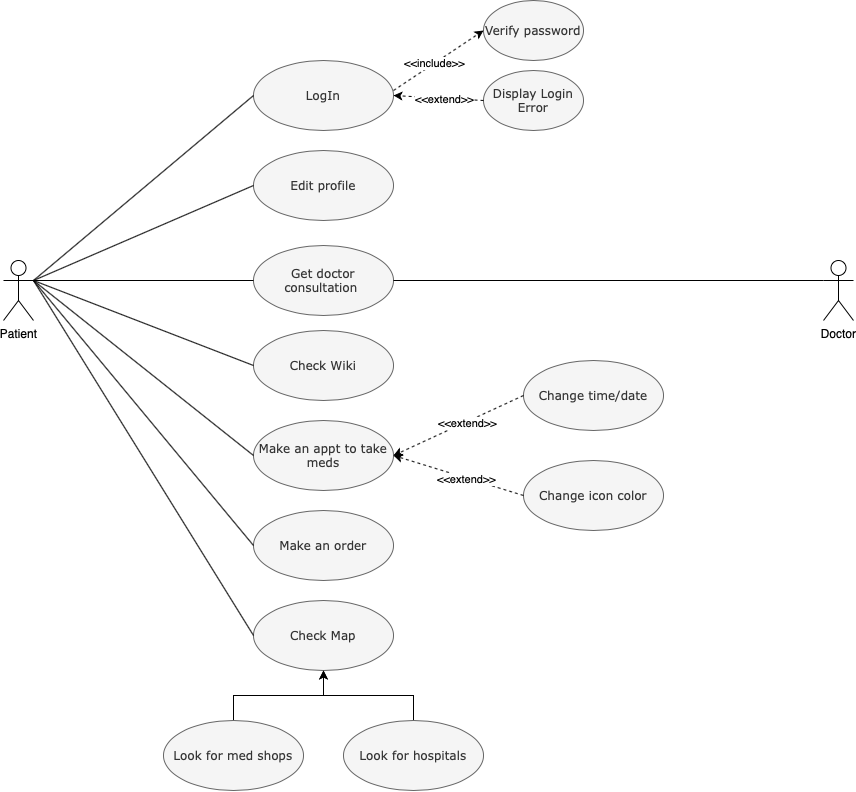

The diagram above was exported from draw.io. Its source (the exported page's mxGraphModel, read from the mxfile embedded in the PNG):
<mxGraphModel dx="2034" dy="1170" grid="1" gridSize="20" guides="1" tooltips="1" connect="1" arrows="1" fold="1" page="1" pageScale="1" pageWidth="1169" pageHeight="827" math="0" shadow="0">
  <root>
    <mxCell id="0" />
    <mxCell id="1" parent="0" />
    <mxCell id="8z-lg6h6PfSpfBhUvxVW-1" value="Patient" style="shape=umlActor;verticalLabelPosition=bottom;labelBackgroundColor=#ffffff;verticalAlign=top;html=1;" vertex="1" parent="1">
      <mxGeometry x="160" y="279" width="30" height="60" as="geometry" />
    </mxCell>
    <mxCell id="8z-lg6h6PfSpfBhUvxVW-33" value="Doctor" style="shape=umlActor;verticalLabelPosition=bottom;labelBackgroundColor=#ffffff;verticalAlign=top;html=1;" vertex="1" parent="1">
      <mxGeometry x="980" y="279" width="30" height="60" as="geometry" />
    </mxCell>
    <mxCell id="8z-lg6h6PfSpfBhUvxVW-63" value="LogIn" style="ellipse;whiteSpace=wrap;html=1;fillColor=#f5f5f5;strokeColor=#666666;fontColor=#333333;fontFamily=Verdana;" vertex="1" parent="1">
      <mxGeometry x="410" y="79" width="140" height="70" as="geometry" />
    </mxCell>
    <mxCell id="8z-lg6h6PfSpfBhUvxVW-64" value="" style="endArrow=none;html=1;entryX=0;entryY=0.5;entryDx=0;entryDy=0;exitX=1;exitY=0.3333333333333333;exitDx=0;exitDy=0;exitPerimeter=0;" edge="1" parent="1" source="8z-lg6h6PfSpfBhUvxVW-1" target="8z-lg6h6PfSpfBhUvxVW-63">
      <mxGeometry width="50" height="50" relative="1" as="geometry">
        <mxPoint x="370" y="309" as="sourcePoint" />
        <mxPoint x="420" y="259" as="targetPoint" />
      </mxGeometry>
    </mxCell>
    <mxCell id="8z-lg6h6PfSpfBhUvxVW-65" value="Make an order" style="ellipse;whiteSpace=wrap;html=1;fillColor=#f5f5f5;strokeColor=#666666;fontColor=#333333;fontFamily=Verdana;" vertex="1" parent="1">
      <mxGeometry x="410" y="529" width="140" height="70" as="geometry" />
    </mxCell>
    <mxCell id="8z-lg6h6PfSpfBhUvxVW-66" value="Get doctor consultation&amp;nbsp;" style="ellipse;whiteSpace=wrap;html=1;fillColor=#f5f5f5;strokeColor=#666666;fontColor=#333333;fontFamily=Verdana;" vertex="1" parent="1">
      <mxGeometry x="410" y="264" width="140" height="70" as="geometry" />
    </mxCell>
    <mxCell id="8z-lg6h6PfSpfBhUvxVW-67" value="" style="endArrow=none;html=1;entryX=0;entryY=0.5;entryDx=0;entryDy=0;exitX=1;exitY=0.3333333333333333;exitDx=0;exitDy=0;exitPerimeter=0;" edge="1" parent="1" source="8z-lg6h6PfSpfBhUvxVW-1" target="8z-lg6h6PfSpfBhUvxVW-65">
      <mxGeometry width="50" height="50" relative="1" as="geometry">
        <mxPoint x="280" y="419" as="sourcePoint" />
        <mxPoint x="330" y="369" as="targetPoint" />
      </mxGeometry>
    </mxCell>
    <mxCell id="8z-lg6h6PfSpfBhUvxVW-68" value="" style="endArrow=none;html=1;entryX=0;entryY=0.5;entryDx=0;entryDy=0;exitX=1;exitY=0.3333333333333333;exitDx=0;exitDy=0;exitPerimeter=0;" edge="1" parent="1" source="8z-lg6h6PfSpfBhUvxVW-1" target="8z-lg6h6PfSpfBhUvxVW-66">
      <mxGeometry width="50" height="50" relative="1" as="geometry">
        <mxPoint x="320" y="439" as="sourcePoint" />
        <mxPoint x="370" y="389" as="targetPoint" />
      </mxGeometry>
    </mxCell>
    <mxCell id="8z-lg6h6PfSpfBhUvxVW-69" value="Check Wiki" style="ellipse;whiteSpace=wrap;html=1;fillColor=#f5f5f5;strokeColor=#666666;fontColor=#333333;fontFamily=Verdana;" vertex="1" parent="1">
      <mxGeometry x="410" y="349" width="140" height="70" as="geometry" />
    </mxCell>
    <mxCell id="8z-lg6h6PfSpfBhUvxVW-70" value="" style="endArrow=none;html=1;entryX=0;entryY=0.5;entryDx=0;entryDy=0;exitX=1;exitY=0.3333333333333333;exitDx=0;exitDy=0;exitPerimeter=0;" edge="1" parent="1" source="8z-lg6h6PfSpfBhUvxVW-1" target="8z-lg6h6PfSpfBhUvxVW-69">
      <mxGeometry width="50" height="50" relative="1" as="geometry">
        <mxPoint x="300" y="339" as="sourcePoint" />
        <mxPoint x="460" y="479" as="targetPoint" />
      </mxGeometry>
    </mxCell>
    <mxCell id="8z-lg6h6PfSpfBhUvxVW-71" value="Check Map" style="ellipse;whiteSpace=wrap;html=1;fillColor=#f5f5f5;strokeColor=#666666;fontColor=#333333;fontFamily=Verdana;" vertex="1" parent="1">
      <mxGeometry x="410" y="619" width="140" height="70" as="geometry" />
    </mxCell>
    <mxCell id="8z-lg6h6PfSpfBhUvxVW-72" value="" style="endArrow=none;html=1;entryX=0;entryY=0.5;entryDx=0;entryDy=0;exitX=1;exitY=0.3333333333333333;exitDx=0;exitDy=0;exitPerimeter=0;" edge="1" parent="1" source="8z-lg6h6PfSpfBhUvxVW-1" target="8z-lg6h6PfSpfBhUvxVW-71">
      <mxGeometry width="50" height="50" relative="1" as="geometry">
        <mxPoint x="270" y="559" as="sourcePoint" />
        <mxPoint x="320" y="509" as="targetPoint" />
      </mxGeometry>
    </mxCell>
    <mxCell id="8z-lg6h6PfSpfBhUvxVW-73" value="Edit profile" style="ellipse;whiteSpace=wrap;html=1;fillColor=#f5f5f5;strokeColor=#666666;fontColor=#333333;fontFamily=Verdana;" vertex="1" parent="1">
      <mxGeometry x="410" y="169" width="140" height="70" as="geometry" />
    </mxCell>
    <mxCell id="8z-lg6h6PfSpfBhUvxVW-74" value="" style="endArrow=none;html=1;entryX=0;entryY=0.5;entryDx=0;entryDy=0;exitX=1;exitY=0.3333333333333333;exitDx=0;exitDy=0;exitPerimeter=0;" edge="1" parent="1" source="8z-lg6h6PfSpfBhUvxVW-1" target="8z-lg6h6PfSpfBhUvxVW-73">
      <mxGeometry width="50" height="50" relative="1" as="geometry">
        <mxPoint x="820" y="519" as="sourcePoint" />
        <mxPoint x="870" y="469" as="targetPoint" />
      </mxGeometry>
    </mxCell>
    <mxCell id="8z-lg6h6PfSpfBhUvxVW-75" value="" style="endArrow=none;html=1;entryX=0;entryY=0.3333333333333333;entryDx=0;entryDy=0;entryPerimeter=0;exitX=1;exitY=0.5;exitDx=0;exitDy=0;" edge="1" parent="1" source="8z-lg6h6PfSpfBhUvxVW-66" target="8z-lg6h6PfSpfBhUvxVW-33">
      <mxGeometry width="50" height="50" relative="1" as="geometry">
        <mxPoint x="640" y="319" as="sourcePoint" />
        <mxPoint x="690" y="269" as="targetPoint" />
      </mxGeometry>
    </mxCell>
    <mxCell id="8z-lg6h6PfSpfBhUvxVW-76" value="Verify password" style="ellipse;whiteSpace=wrap;html=1;fontFamily=Verdana;fillColor=#f5f5f5;strokeColor=#666666;fontColor=#333333;" vertex="1" parent="1">
      <mxGeometry x="640" y="19" width="100" height="60" as="geometry" />
    </mxCell>
    <mxCell id="8z-lg6h6PfSpfBhUvxVW-77" value="Display Login Error" style="ellipse;whiteSpace=wrap;html=1;fontFamily=Verdana;fillColor=#f5f5f5;strokeColor=#666666;fontColor=#333333;" vertex="1" parent="1">
      <mxGeometry x="640" y="89" width="100" height="60" as="geometry" />
    </mxCell>
    <mxCell id="8z-lg6h6PfSpfBhUvxVW-80" value="" style="endArrow=classic;html=1;shadow=0;dashed=1;entryX=0;entryY=0.5;entryDx=0;entryDy=0;" edge="1" parent="1" target="8z-lg6h6PfSpfBhUvxVW-76">
      <mxGeometry width="50" height="50" relative="1" as="geometry">
        <mxPoint x="550" y="109" as="sourcePoint" />
        <mxPoint x="600" y="79" as="targetPoint" />
      </mxGeometry>
    </mxCell>
    <mxCell id="8z-lg6h6PfSpfBhUvxVW-81" value="&amp;lt;&amp;lt;include&amp;gt;&amp;gt;" style="edgeLabel;html=1;align=center;verticalAlign=middle;resizable=0;points=[];" vertex="1" connectable="0" parent="8z-lg6h6PfSpfBhUvxVW-80">
      <mxGeometry x="-0.1133" y="1" relative="1" as="geometry">
        <mxPoint as="offset" />
      </mxGeometry>
    </mxCell>
    <mxCell id="8z-lg6h6PfSpfBhUvxVW-82" value="" style="endArrow=classic;html=1;shadow=0;dashed=1;entryX=1;entryY=0.5;entryDx=0;entryDy=0;exitX=0;exitY=0.5;exitDx=0;exitDy=0;" edge="1" parent="1" source="8z-lg6h6PfSpfBhUvxVW-77" target="8z-lg6h6PfSpfBhUvxVW-63">
      <mxGeometry width="50" height="50" relative="1" as="geometry">
        <mxPoint x="590" y="204" as="sourcePoint" />
        <mxPoint x="659.9999999999998" y="149" as="targetPoint" />
      </mxGeometry>
    </mxCell>
    <mxCell id="8z-lg6h6PfSpfBhUvxVW-83" value="&amp;lt;&amp;lt;extend&amp;gt;&amp;gt;" style="edgeLabel;html=1;align=center;verticalAlign=middle;resizable=0;points=[];" vertex="1" connectable="0" parent="8z-lg6h6PfSpfBhUvxVW-82">
      <mxGeometry x="-0.1133" y="1" relative="1" as="geometry">
        <mxPoint as="offset" />
      </mxGeometry>
    </mxCell>
    <mxCell id="8z-lg6h6PfSpfBhUvxVW-84" value="Make an appt to take meds" style="ellipse;whiteSpace=wrap;html=1;fillColor=#f5f5f5;strokeColor=#666666;fontColor=#333333;fontFamily=Verdana;" vertex="1" parent="1">
      <mxGeometry x="410" y="439" width="140" height="70" as="geometry" />
    </mxCell>
    <mxCell id="8z-lg6h6PfSpfBhUvxVW-85" value="" style="endArrow=none;html=1;shadow=0;entryX=0;entryY=0.5;entryDx=0;entryDy=0;exitX=1;exitY=0.3333333333333333;exitDx=0;exitDy=0;exitPerimeter=0;" edge="1" parent="1" source="8z-lg6h6PfSpfBhUvxVW-1" target="8z-lg6h6PfSpfBhUvxVW-84">
      <mxGeometry width="50" height="50" relative="1" as="geometry">
        <mxPoint x="140" y="609" as="sourcePoint" />
        <mxPoint x="190" y="559" as="targetPoint" />
      </mxGeometry>
    </mxCell>
    <mxCell id="8z-lg6h6PfSpfBhUvxVW-86" value="Change time/date" style="ellipse;whiteSpace=wrap;html=1;fillColor=#f5f5f5;strokeColor=#666666;fontColor=#333333;fontFamily=Verdana;" vertex="1" parent="1">
      <mxGeometry x="680" y="379" width="140" height="70" as="geometry" />
    </mxCell>
    <mxCell id="8z-lg6h6PfSpfBhUvxVW-87" value="Change icon color" style="ellipse;whiteSpace=wrap;html=1;fillColor=#f5f5f5;strokeColor=#666666;fontColor=#333333;fontFamily=Verdana;" vertex="1" parent="1">
      <mxGeometry x="680" y="479" width="140" height="70" as="geometry" />
    </mxCell>
    <mxCell id="8z-lg6h6PfSpfBhUvxVW-89" value="" style="endArrow=classic;html=1;shadow=0;dashed=1;entryX=1;entryY=0.5;entryDx=0;entryDy=0;exitX=0;exitY=0.5;exitDx=0;exitDy=0;" edge="1" parent="1" source="8z-lg6h6PfSpfBhUvxVW-86" target="8z-lg6h6PfSpfBhUvxVW-84">
      <mxGeometry width="50" height="50" relative="1" as="geometry">
        <mxPoint x="600" y="619" as="sourcePoint" />
        <mxPoint x="649.999999999997" y="524" as="targetPoint" />
      </mxGeometry>
    </mxCell>
    <mxCell id="8z-lg6h6PfSpfBhUvxVW-90" value="&amp;lt;&amp;lt;extend&amp;gt;&amp;gt;" style="edgeLabel;html=1;align=center;verticalAlign=middle;resizable=0;points=[];" vertex="1" connectable="0" parent="8z-lg6h6PfSpfBhUvxVW-89">
      <mxGeometry x="-0.1133" y="1" relative="1" as="geometry">
        <mxPoint as="offset" />
      </mxGeometry>
    </mxCell>
    <mxCell id="8z-lg6h6PfSpfBhUvxVW-91" value="" style="endArrow=classic;html=1;shadow=0;dashed=1;entryX=1;entryY=0.5;entryDx=0;entryDy=0;exitX=0;exitY=0.5;exitDx=0;exitDy=0;" edge="1" parent="1" source="8z-lg6h6PfSpfBhUvxVW-87" target="8z-lg6h6PfSpfBhUvxVW-84">
      <mxGeometry width="50" height="50" relative="1" as="geometry">
        <mxPoint x="699.9999999999941" y="604" as="sourcePoint" />
        <mxPoint x="569.999999999997" y="674" as="targetPoint" />
      </mxGeometry>
    </mxCell>
    <mxCell id="8z-lg6h6PfSpfBhUvxVW-92" value="&amp;lt;&amp;lt;extend&amp;gt;&amp;gt;" style="edgeLabel;html=1;align=center;verticalAlign=middle;resizable=0;points=[];" vertex="1" connectable="0" parent="8z-lg6h6PfSpfBhUvxVW-91">
      <mxGeometry x="-0.1133" y="1" relative="1" as="geometry">
        <mxPoint as="offset" />
      </mxGeometry>
    </mxCell>
    <mxCell id="8z-lg6h6PfSpfBhUvxVW-98" style="edgeStyle=orthogonalEdgeStyle;rounded=0;orthogonalLoop=1;jettySize=auto;html=1;exitX=0.5;exitY=0;exitDx=0;exitDy=0;shadow=0;fontFamily=Verdana;entryX=0.5;entryY=1;entryDx=0;entryDy=0;" edge="1" parent="1" source="8z-lg6h6PfSpfBhUvxVW-95" target="8z-lg6h6PfSpfBhUvxVW-71">
      <mxGeometry relative="1" as="geometry">
        <mxPoint x="570" y="699" as="targetPoint" />
      </mxGeometry>
    </mxCell>
    <mxCell id="8z-lg6h6PfSpfBhUvxVW-95" value="Look for hospitals" style="ellipse;whiteSpace=wrap;html=1;fillColor=#f5f5f5;strokeColor=#666666;fontColor=#333333;fontFamily=Verdana;" vertex="1" parent="1">
      <mxGeometry x="500" y="739" width="140" height="70" as="geometry" />
    </mxCell>
    <mxCell id="8z-lg6h6PfSpfBhUvxVW-97" style="edgeStyle=orthogonalEdgeStyle;rounded=0;orthogonalLoop=1;jettySize=auto;html=1;exitX=0.5;exitY=0;exitDx=0;exitDy=0;entryX=0.5;entryY=1;entryDx=0;entryDy=0;shadow=0;fontFamily=Verdana;" edge="1" parent="1" source="8z-lg6h6PfSpfBhUvxVW-96" target="8z-lg6h6PfSpfBhUvxVW-71">
      <mxGeometry relative="1" as="geometry" />
    </mxCell>
    <mxCell id="8z-lg6h6PfSpfBhUvxVW-96" value="Look for med shops" style="ellipse;whiteSpace=wrap;html=1;fillColor=#f5f5f5;strokeColor=#666666;fontColor=#333333;fontFamily=Verdana;" vertex="1" parent="1">
      <mxGeometry x="320" y="739" width="140" height="70" as="geometry" />
    </mxCell>
  </root>
</mxGraphModel>